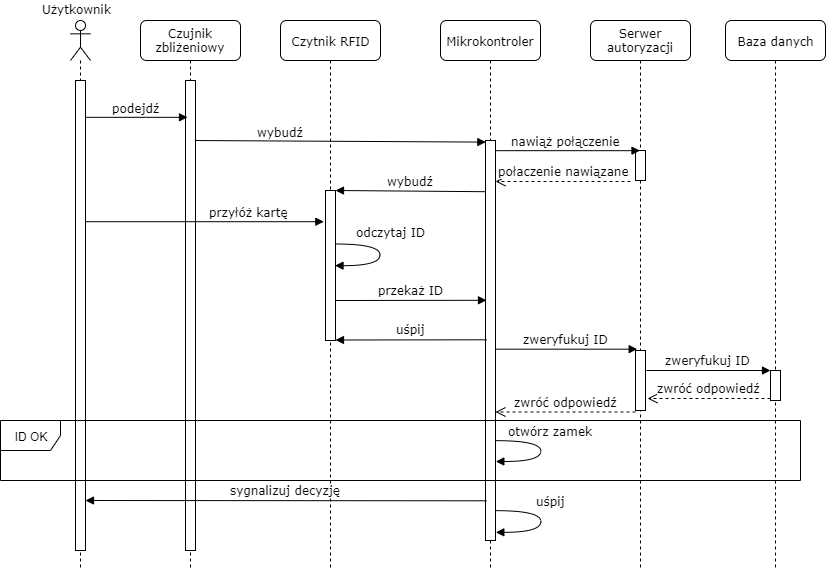

The diagram above was exported from draw.io. Its source (the exported page's mxGraphModel, read from the mxfile embedded in the PNG):
<mxGraphModel dx="2153" dy="404" grid="1" gridSize="10" guides="1" tooltips="1" connect="1" arrows="1" fold="1" page="1" pageScale="1" pageWidth="1100" pageHeight="850" background="#ffffff" math="0" shadow="0">
  <root>
    <mxCell id="0" />
    <mxCell id="1" parent="0" />
    <mxCell id="DOTrbhvO8o8fDOAELogf-8" value="&lt;font face=&quot;Verdana&quot; style=&quot;font-size: 12px&quot;&gt;połaczenie nawiązane&lt;/font&gt;" style="html=1;verticalAlign=bottom;endArrow=open;dashed=1;endSize=8;" edge="1" parent="1" target="7baba1c4bc27f4b0-13">
      <mxGeometry relative="1" as="geometry">
        <mxPoint x="590" y="241" as="sourcePoint" />
        <mxPoint x="460" y="240" as="targetPoint" />
      </mxGeometry>
    </mxCell>
    <mxCell id="7baba1c4bc27f4b0-4" value="Serwer autoryzacji" style="shape=umlLifeline;perimeter=lifelinePerimeter;whiteSpace=wrap;html=1;container=1;collapsible=0;recursiveResize=0;outlineConnect=0;rounded=1;shadow=0;comic=0;labelBackgroundColor=none;strokeColor=#000000;strokeWidth=1;fillColor=#FFFFFF;fontFamily=Verdana;fontSize=12;fontColor=#000000;align=center;" parent="1" vertex="1">
      <mxGeometry x="550" y="80" width="100" height="550" as="geometry" />
    </mxCell>
    <mxCell id="7baba1c4bc27f4b0-16" value="" style="html=1;points=[];perimeter=orthogonalPerimeter;rounded=0;shadow=0;comic=0;labelBackgroundColor=none;strokeColor=#000000;strokeWidth=1;fillColor=#FFFFFF;fontFamily=Verdana;fontSize=12;fontColor=#000000;align=center;" parent="7baba1c4bc27f4b0-4" vertex="1">
      <mxGeometry x="45" y="130" width="10" height="30" as="geometry" />
    </mxCell>
    <mxCell id="DOTrbhvO8o8fDOAELogf-7" value="nawiąż połączenie" style="html=1;verticalAlign=bottom;endArrow=block;labelBackgroundColor=none;fontFamily=Verdana;fontSize=12;edgeStyle=elbowEdgeStyle;elbow=vertical;" edge="1" parent="1" target="7baba1c4bc27f4b0-4">
      <mxGeometry relative="1" as="geometry">
        <mxPoint x="451.5" y="210" as="sourcePoint" />
        <mxPoint x="748.5" y="211" as="targetPoint" />
      </mxGeometry>
    </mxCell>
    <mxCell id="DOTrbhvO8o8fDOAELogf-6" value="wybudź" style="html=1;verticalAlign=bottom;endArrow=block;labelBackgroundColor=none;fontFamily=Verdana;fontSize=12;elbow=vertical;entryX=0.033;entryY=0.004;entryDx=0;entryDy=0;entryPerimeter=0;" edge="1" parent="1" target="7baba1c4bc27f4b0-13">
      <mxGeometry x="-0.3905" y="-1" relative="1" as="geometry">
        <mxPoint x="150" y="200" as="sourcePoint" />
        <mxPoint x="390" y="201" as="targetPoint" />
        <mxPoint as="offset" />
      </mxGeometry>
    </mxCell>
    <mxCell id="7baba1c4bc27f4b0-2" value="Czytnik RFID" style="shape=umlLifeline;perimeter=lifelinePerimeter;whiteSpace=wrap;html=1;container=1;collapsible=0;recursiveResize=0;outlineConnect=0;rounded=1;shadow=0;comic=0;labelBackgroundColor=none;strokeColor=#000000;strokeWidth=1;fillColor=#FFFFFF;fontFamily=Verdana;fontSize=12;fontColor=#000000;align=center;" parent="1" vertex="1">
      <mxGeometry x="240" y="80" width="100" height="550" as="geometry" />
    </mxCell>
    <mxCell id="7baba1c4bc27f4b0-3" value="Mikrokontroler" style="shape=umlLifeline;perimeter=lifelinePerimeter;whiteSpace=wrap;html=1;container=1;collapsible=0;recursiveResize=0;outlineConnect=0;rounded=1;shadow=0;comic=0;labelBackgroundColor=none;strokeColor=#000000;strokeWidth=1;fillColor=#FFFFFF;fontFamily=Verdana;fontSize=12;fontColor=#000000;align=center;" parent="1" vertex="1">
      <mxGeometry x="400" y="80" width="100" height="550" as="geometry" />
    </mxCell>
    <mxCell id="7baba1c4bc27f4b0-13" value="" style="html=1;points=[];perimeter=orthogonalPerimeter;rounded=0;shadow=0;comic=0;labelBackgroundColor=none;strokeColor=#000000;strokeWidth=1;fillColor=#FFFFFF;fontFamily=Verdana;fontSize=12;fontColor=#000000;align=center;" parent="7baba1c4bc27f4b0-3" vertex="1">
      <mxGeometry x="45" y="120" width="10" height="400" as="geometry" />
    </mxCell>
    <mxCell id="DOTrbhvO8o8fDOAELogf-36" value="otwórz zamek" style="html=1;verticalAlign=bottom;endArrow=block;labelBackgroundColor=none;fontFamily=Verdana;fontSize=12;elbow=vertical;edgeStyle=orthogonalEdgeStyle;curved=1;" edge="1" parent="7baba1c4bc27f4b0-3" source="7baba1c4bc27f4b0-13">
      <mxGeometry x="-0.1905" y="10" relative="1" as="geometry">
        <mxPoint x="61" y="478.16666666666674" as="sourcePoint" />
        <mxPoint x="55" y="441" as="targetPoint" />
        <Array as="points">
          <mxPoint x="100" y="420" />
          <mxPoint x="100" y="441" />
        </Array>
        <mxPoint as="offset" />
      </mxGeometry>
    </mxCell>
    <mxCell id="7baba1c4bc27f4b0-5" value="Baza danych" style="shape=umlLifeline;perimeter=lifelinePerimeter;whiteSpace=wrap;html=1;container=1;collapsible=0;recursiveResize=0;outlineConnect=0;rounded=1;shadow=0;comic=0;labelBackgroundColor=none;strokeColor=#000000;strokeWidth=1;fillColor=#FFFFFF;fontFamily=Verdana;fontSize=12;fontColor=#000000;align=center;" parent="1" vertex="1">
      <mxGeometry x="685" y="80" width="100" height="550" as="geometry" />
    </mxCell>
    <mxCell id="7baba1c4bc27f4b0-19" value="" style="html=1;points=[];perimeter=orthogonalPerimeter;rounded=0;shadow=0;comic=0;labelBackgroundColor=none;strokeColor=#000000;strokeWidth=1;fillColor=#FFFFFF;fontFamily=Verdana;fontSize=12;fontColor=#000000;align=center;" parent="7baba1c4bc27f4b0-5" vertex="1">
      <mxGeometry x="45" y="350" width="10" height="30" as="geometry" />
    </mxCell>
    <mxCell id="7baba1c4bc27f4b0-8" value="Czujnik zbliżeniowy" style="shape=umlLifeline;perimeter=lifelinePerimeter;whiteSpace=wrap;html=1;container=1;collapsible=0;recursiveResize=0;outlineConnect=0;rounded=1;shadow=0;comic=0;labelBackgroundColor=none;strokeColor=#000000;strokeWidth=1;fillColor=#FFFFFF;fontFamily=Verdana;fontSize=12;fontColor=#000000;align=center;" parent="1" vertex="1">
      <mxGeometry x="100" y="80" width="100" height="550" as="geometry" />
    </mxCell>
    <mxCell id="DOTrbhvO8o8fDOAELogf-4" value="" style="html=1;points=[];perimeter=orthogonalPerimeter;rounded=0;shadow=0;comic=0;labelBackgroundColor=none;strokeColor=#000000;strokeWidth=1;fillColor=#FFFFFF;fontFamily=Verdana;fontSize=12;fontColor=#000000;align=center;" vertex="1" parent="7baba1c4bc27f4b0-8">
      <mxGeometry x="45" y="60" width="10" height="470" as="geometry" />
    </mxCell>
    <mxCell id="7baba1c4bc27f4b0-11" value="podejdź" style="html=1;verticalAlign=bottom;endArrow=block;labelBackgroundColor=none;fontFamily=Verdana;fontSize=12;edgeStyle=elbowEdgeStyle;elbow=vertical;entryX=0.2;entryY=0.078;entryDx=0;entryDy=0;entryPerimeter=0;" parent="1" source="7baba1c4bc27f4b0-9" target="DOTrbhvO8o8fDOAELogf-4" edge="1">
      <mxGeometry relative="1" as="geometry">
        <mxPoint x="220" y="190" as="sourcePoint" />
        <mxPoint x="140" y="180" as="targetPoint" />
      </mxGeometry>
    </mxCell>
    <mxCell id="DOTrbhvO8o8fDOAELogf-2" value="" style="shape=umlLifeline;participant=umlActor;perimeter=lifelinePerimeter;whiteSpace=wrap;html=1;container=1;collapsible=0;recursiveResize=0;verticalAlign=top;spacingTop=36;labelBackgroundColor=#ffffff;outlineConnect=0;" vertex="1" parent="1">
      <mxGeometry x="30" y="80" width="20" height="550" as="geometry" />
    </mxCell>
    <mxCell id="7baba1c4bc27f4b0-9" value="" style="html=1;points=[];perimeter=orthogonalPerimeter;rounded=0;shadow=0;comic=0;labelBackgroundColor=none;strokeColor=#000000;strokeWidth=1;fillColor=#FFFFFF;fontFamily=Verdana;fontSize=12;fontColor=#000000;align=center;" parent="DOTrbhvO8o8fDOAELogf-2" vertex="1">
      <mxGeometry x="5" y="60" width="10" height="470" as="geometry" />
    </mxCell>
    <mxCell id="DOTrbhvO8o8fDOAELogf-14" value="" style="html=1;points=[];perimeter=orthogonalPerimeter;" vertex="1" parent="1">
      <mxGeometry x="285" y="250" width="10" height="150" as="geometry" />
    </mxCell>
    <mxCell id="DOTrbhvO8o8fDOAELogf-15" value="&lt;font face=&quot;Verdana&quot; style=&quot;font-size: 12px&quot;&gt;wybudź&lt;/font&gt;" style="html=1;verticalAlign=bottom;endArrow=block;entryX=1;entryY=0;exitX=0.033;exitY=0.128;exitDx=0;exitDy=0;exitPerimeter=0;" edge="1" parent="1" target="DOTrbhvO8o8fDOAELogf-14" source="7baba1c4bc27f4b0-13">
      <mxGeometry relative="1" as="geometry">
        <mxPoint x="447" y="250" as="sourcePoint" />
      </mxGeometry>
    </mxCell>
    <mxCell id="DOTrbhvO8o8fDOAELogf-18" value="przyłóż kartę" style="html=1;verticalAlign=bottom;endArrow=block;labelBackgroundColor=none;fontFamily=Verdana;fontSize=12;elbow=vertical;entryX=-0.167;entryY=0.208;entryDx=0;entryDy=0;entryPerimeter=0;" edge="1" parent="1" source="7baba1c4bc27f4b0-9" target="DOTrbhvO8o8fDOAELogf-14">
      <mxGeometry x="0.3672" relative="1" as="geometry">
        <mxPoint x="55.00000000000006" y="189.66666666666674" as="sourcePoint" />
        <mxPoint x="285" y="282" as="targetPoint" />
        <mxPoint as="offset" />
      </mxGeometry>
    </mxCell>
    <mxCell id="DOTrbhvO8o8fDOAELogf-19" value="&lt;font face=&quot;Verdana&quot; style=&quot;font-size: 12px&quot;&gt;uśpij&lt;/font&gt;" style="html=1;verticalAlign=bottom;endArrow=block;entryX=1;entryY=0;exitX=0.1;exitY=0.249;exitDx=0;exitDy=0;exitPerimeter=0;" edge="1" parent="1">
      <mxGeometry relative="1" as="geometry">
        <mxPoint x="446" y="399.29999999999995" as="sourcePoint" />
        <mxPoint x="295" y="399.5" as="targetPoint" />
      </mxGeometry>
    </mxCell>
    <mxCell id="DOTrbhvO8o8fDOAELogf-21" value="&lt;font face=&quot;Verdana&quot; style=&quot;font-size: 12px&quot;&gt;przekaż ID&lt;/font&gt;" style="html=1;verticalAlign=bottom;endArrow=block;entryX=1;entryY=0;exitX=0.1;exitY=0.249;exitDx=0;exitDy=0;exitPerimeter=0;" edge="1" parent="1">
      <mxGeometry relative="1" as="geometry">
        <mxPoint x="295" y="360" as="sourcePoint" />
        <mxPoint x="446" y="359.79999999999995" as="targetPoint" />
      </mxGeometry>
    </mxCell>
    <mxCell id="DOTrbhvO8o8fDOAELogf-22" value="&lt;font face=&quot;Verdana&quot; style=&quot;font-size: 12px&quot;&gt;zweryfukuj ID&lt;/font&gt;" style="html=1;verticalAlign=bottom;endArrow=block;entryX=0.167;entryY=-0.022;entryDx=0;entryDy=0;entryPerimeter=0;" edge="1" parent="1" source="7baba1c4bc27f4b0-13" target="DOTrbhvO8o8fDOAELogf-23">
      <mxGeometry relative="1" as="geometry">
        <mxPoint x="450" y="410" as="sourcePoint" />
        <mxPoint x="590" y="410" as="targetPoint" />
      </mxGeometry>
    </mxCell>
    <mxCell id="DOTrbhvO8o8fDOAELogf-23" value="" style="html=1;points=[];perimeter=orthogonalPerimeter;rounded=0;shadow=0;comic=0;labelBackgroundColor=none;strokeColor=#000000;strokeWidth=1;fillColor=#FFFFFF;fontFamily=Verdana;fontSize=12;fontColor=#000000;align=center;" vertex="1" parent="1">
      <mxGeometry x="595" y="410" width="10" height="60" as="geometry" />
    </mxCell>
    <mxCell id="DOTrbhvO8o8fDOAELogf-27" value="&lt;font face=&quot;Verdana&quot; style=&quot;font-size: 12px&quot;&gt;zweryfukuj ID&lt;/font&gt;" style="html=1;verticalAlign=bottom;endArrow=block;" edge="1" parent="1">
      <mxGeometry relative="1" as="geometry">
        <mxPoint x="606" y="430" as="sourcePoint" />
        <mxPoint x="730" y="430" as="targetPoint" />
      </mxGeometry>
    </mxCell>
    <mxCell id="DOTrbhvO8o8fDOAELogf-29" value="&lt;font face=&quot;Verdana&quot; style=&quot;font-size: 12px&quot;&gt;zwróć odpowiedź&lt;/font&gt;" style="html=1;verticalAlign=bottom;endArrow=open;dashed=1;endSize=8;" edge="1" parent="1">
      <mxGeometry relative="1" as="geometry">
        <mxPoint x="730" y="458" as="sourcePoint" />
        <mxPoint x="607" y="458" as="targetPoint" />
      </mxGeometry>
    </mxCell>
    <mxCell id="DOTrbhvO8o8fDOAELogf-32" value="ID OK" style="shape=umlFrame;whiteSpace=wrap;html=1;" vertex="1" parent="1">
      <mxGeometry x="-40" y="480" width="800" height="60" as="geometry" />
    </mxCell>
    <mxCell id="DOTrbhvO8o8fDOAELogf-35" value="&lt;font face=&quot;Verdana&quot; style=&quot;font-size: 12px&quot;&gt;zwróć odpowiedź&lt;/font&gt;" style="html=1;verticalAlign=bottom;endArrow=open;dashed=1;endSize=8;" edge="1" parent="1" target="7baba1c4bc27f4b0-13">
      <mxGeometry relative="1" as="geometry">
        <mxPoint x="595" y="471.5" as="sourcePoint" />
        <mxPoint x="472.3299999999999" y="469.98000000000013" as="targetPoint" />
      </mxGeometry>
    </mxCell>
    <mxCell id="DOTrbhvO8o8fDOAELogf-37" value="odczytaj ID" style="html=1;verticalAlign=bottom;endArrow=block;labelBackgroundColor=none;fontFamily=Verdana;fontSize=12;elbow=vertical;edgeStyle=orthogonalEdgeStyle;curved=1;entryX=1;entryY=0.73;entryDx=0;entryDy=0;entryPerimeter=0;" edge="1" parent="1">
      <mxGeometry x="-0.194" y="11" relative="1" as="geometry">
        <mxPoint x="294.5" y="303.16666666666674" as="sourcePoint" />
        <mxPoint x="294.8333333333335" y="324.83333333333337" as="targetPoint" />
        <Array as="points">
          <mxPoint x="339.5" y="303.5" />
          <mxPoint x="339.5" y="324.5" />
        </Array>
        <mxPoint y="-3" as="offset" />
      </mxGeometry>
    </mxCell>
    <mxCell id="DOTrbhvO8o8fDOAELogf-42" value="uśpij" style="html=1;verticalAlign=bottom;endArrow=block;labelBackgroundColor=none;fontFamily=Verdana;fontSize=12;elbow=vertical;edgeStyle=orthogonalEdgeStyle;curved=1;entryX=1;entryY=0.73;entryDx=0;entryDy=0;entryPerimeter=0;" edge="1" parent="1">
      <mxGeometry x="-0.1905" y="10" relative="1" as="geometry">
        <mxPoint x="455.3333333333335" y="570.5" as="sourcePoint" />
        <mxPoint x="455.3333333333335" y="592.1666666666667" as="targetPoint" />
        <Array as="points">
          <mxPoint x="500" y="570.5" />
          <mxPoint x="500" y="591.5" />
        </Array>
        <mxPoint as="offset" />
      </mxGeometry>
    </mxCell>
    <mxCell id="DOTrbhvO8o8fDOAELogf-43" value="&lt;font face=&quot;Verdana&quot;&gt;&lt;span style=&quot;font-size: 12px&quot;&gt;sygnalizuj decyzję&lt;/span&gt;&lt;/font&gt;" style="html=1;verticalAlign=bottom;endArrow=block;exitX=0.1;exitY=0.249;exitDx=0;exitDy=0;exitPerimeter=0;" edge="1" parent="1">
      <mxGeometry relative="1" as="geometry">
        <mxPoint x="446" y="560.3000000000001" as="sourcePoint" />
        <mxPoint x="45" y="560" as="targetPoint" />
      </mxGeometry>
    </mxCell>
    <mxCell id="DOTrbhvO8o8fDOAELogf-44" value="&lt;font face=&quot;Verdana&quot;&gt;Użytkownik&lt;/font&gt;" style="text;html=1;resizable=0;points=[];autosize=1;align=left;verticalAlign=top;spacingTop=-4;" vertex="1" parent="1">
      <mxGeometry x="-0.5" y="60" width="80" height="20" as="geometry" />
    </mxCell>
  </root>
</mxGraphModel>